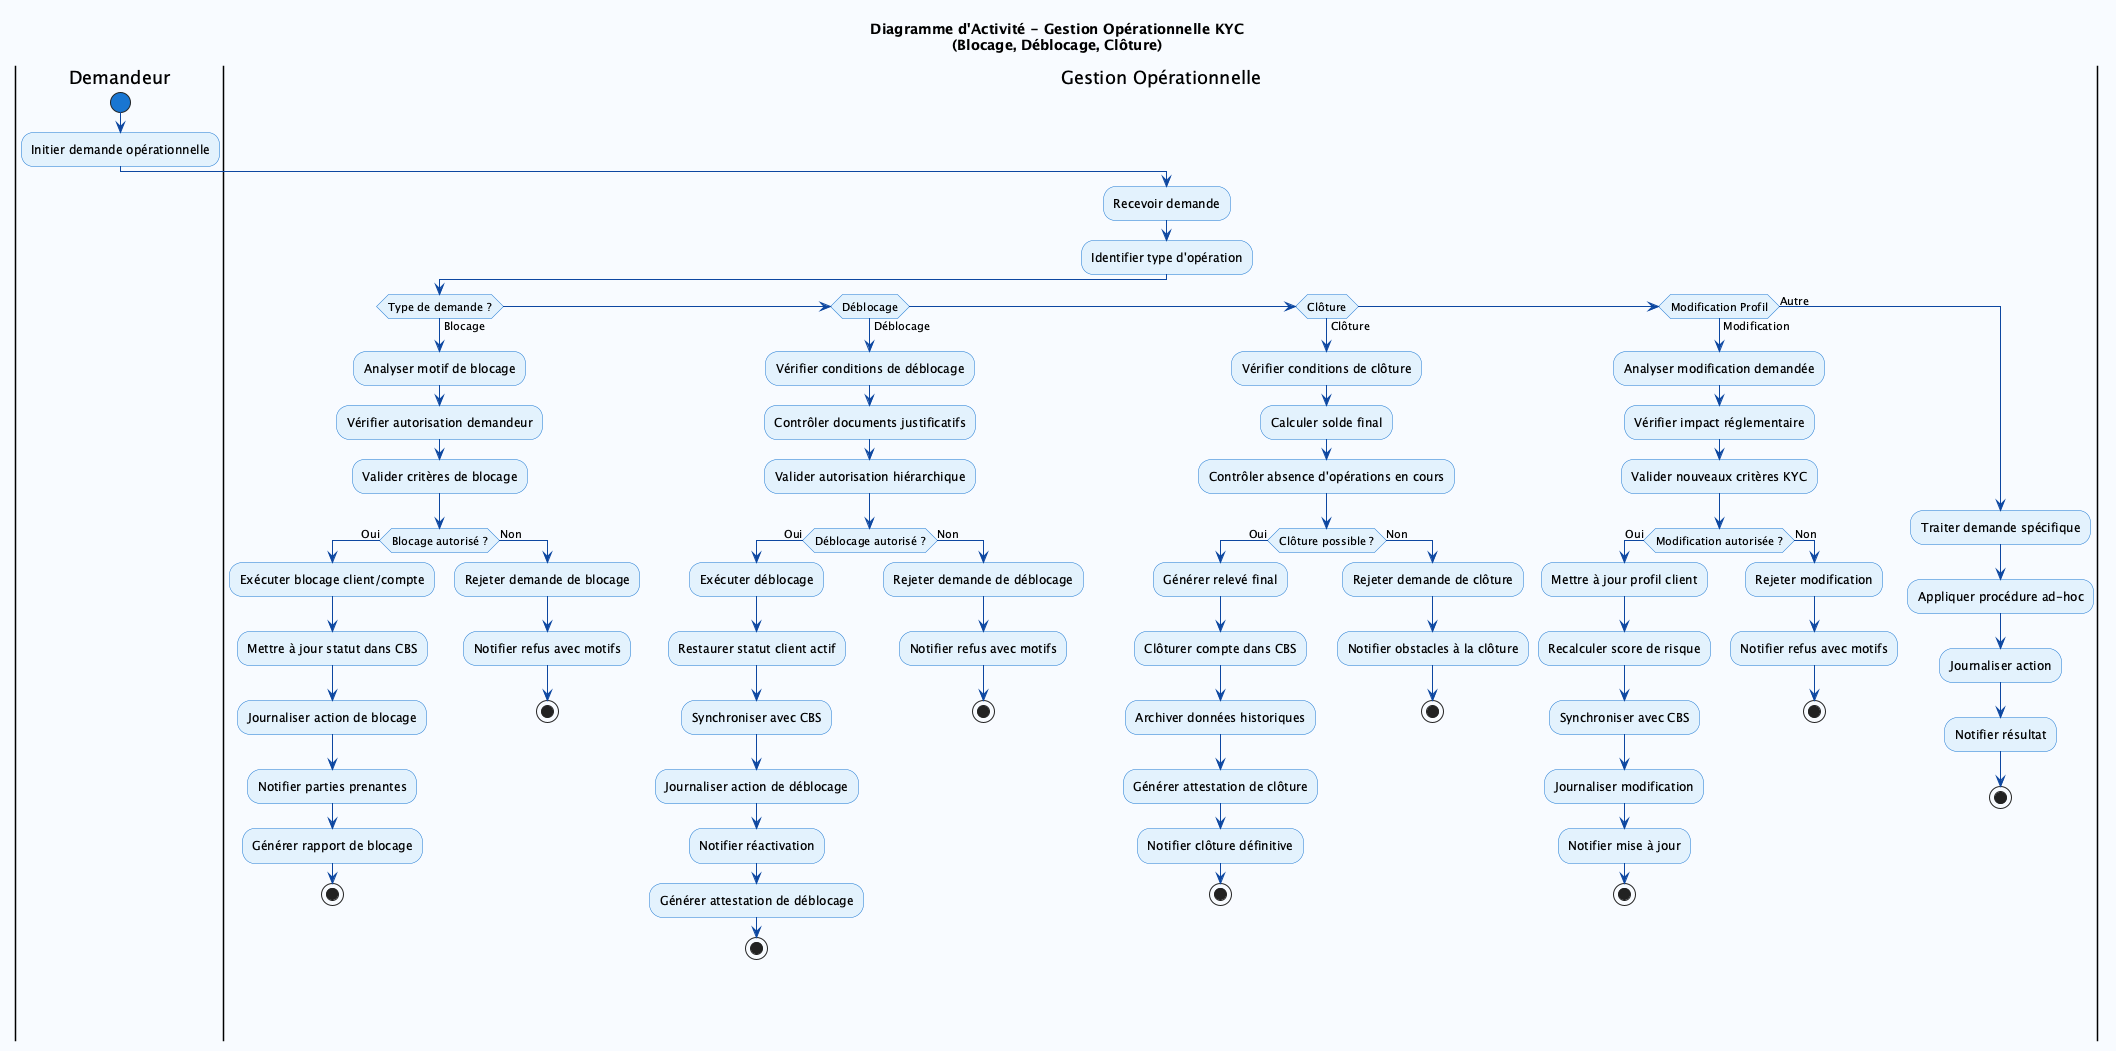

The diagram above was rendered by PlantUML. Its source (embedded in the PNG):
@startuml DiagrammeActiviteBlocageDeblocage
skinparam backgroundColor #F8FBFF
skinparam activity {
    StartColor #1976D2
    EndColor #1976D2
    BarColor #0D47A1
    ArrowColor #0D47A1
    BackgroundColor #E3F2FD
    BorderColor #1976D2
}

title Diagramme d'Activité - Gestion Opérationnelle KYC\n(Blocage, Déblocage, Clôture)

|Demandeur|
start
:Initier demande opérationnelle;

|Gestion Opérationnelle|
:Recevoir demande;
:Identifier type d'opération;

if (Type de demande ?) then (Blocage)
    :Analyser motif de blocage;
    :Vérifier autorisation demandeur;
    :Valider critères de blocage;
    
    if (Blocage autorisé ?) then (Oui)
        :Exécuter blocage client/compte;
        :Mettre à jour statut dans CBS;
        :Journaliser action de blocage;
        :Notifier parties prenantes;
        :Générer rapport de blocage;
        stop
    else (Non)
        :Rejeter demande de blocage;
        :Notifier refus avec motifs;
        stop
    endif

elseif (Déblocage) then (Déblocage)
    :Vérifier conditions de déblocage;
    :Contrôler documents justificatifs;
    :Valider autorisation hiérarchique;
    
    if (Déblocage autorisé ?) then (Oui)
        :Exécuter déblocage;
        :Restaurer statut client actif;
        :Synchroniser avec CBS;
        :Journaliser action de déblocage;
        :Notifier réactivation;
        :Générer attestation de déblocage;
        stop
    else (Non)
        :Rejeter demande de déblocage;
        :Notifier refus avec motifs;
        stop
    endif

elseif (Clôture) then (Clôture)
    :Vérifier conditions de clôture;
    :Calculer solde final;
    :Contrôler absence d'opérations en cours;
    
    if (Clôture possible ?) then (Oui)
        :Générer relevé final;
        :Clôturer compte dans CBS;
        :Archiver données historiques;
        :Générer attestation de clôture;
        :Notifier clôture définitive;
        stop
    else (Non)
        :Rejeter demande de clôture;
        :Notifier obstacles à la clôture;
        stop
    endif

elseif (Modification Profil) then (Modification)
    :Analyser modification demandée;
    :Vérifier impact réglementaire;
    :Valider nouveaux critères KYC;
    
    if (Modification autorisée ?) then (Oui)
        :Mettre à jour profil client;
        :Recalculer score de risque;
        :Synchroniser avec CBS;
        :Journaliser modification;
        :Notifier mise à jour;
        stop
    else (Non)
        :Rejeter modification;
        :Notifier refus avec motifs;
        stop
    endif

else (Autre)
    :Traiter demande spécifique;
    :Appliquer procédure ad-hoc;
    :Journaliser action;
    :Notifier résultat;
    stop
endif

@enduml